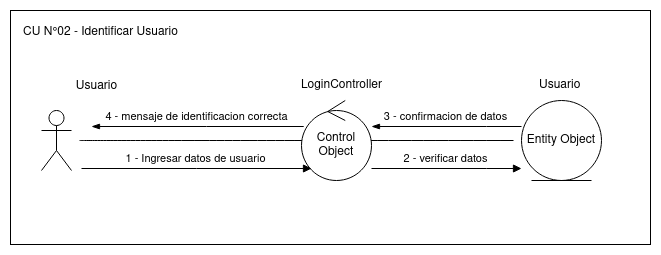

The diagram above was exported from draw.io. Its source (the exported page's mxGraphModel, read from the mxfile embedded in the PNG):
<mxGraphModel dx="2234" dy="2395" grid="1" gridSize="10" guides="1" tooltips="1" connect="1" arrows="1" fold="1" page="0" pageScale="1" pageWidth="850" pageHeight="1100" math="0" shadow="0">
  <root>
    <mxCell id="0" />
    <mxCell id="1" parent="0" />
    <mxCell id="2" value="" style="rounded=0;whiteSpace=wrap;html=1;fillColor=none;" vertex="1" parent="1">
      <mxGeometry x="-701" y="-770" width="640" height="234" as="geometry" />
    </mxCell>
    <mxCell id="3" value="LoginController" style="text;html=1;align=center;verticalAlign=middle;resizable=0;points=[];autosize=1;strokeColor=none;fillColor=none;" vertex="1" parent="1">
      <mxGeometry x="-420" y="-710" width="100" height="30" as="geometry" />
    </mxCell>
    <mxCell id="4" value="&lt;div&gt;Usuario&lt;/div&gt;" style="text;whiteSpace=wrap;html=1;" vertex="1" parent="1">
      <mxGeometry x="-174" y="-709" width="48" height="40" as="geometry" />
    </mxCell>
    <mxCell id="5" value="Entity Object" style="ellipse;shape=umlEntity;whiteSpace=wrap;html=1;" vertex="1" parent="1">
      <mxGeometry x="-190" y="-680" width="80" height="80" as="geometry" />
    </mxCell>
    <mxCell id="6" value="" style="edgeStyle=none;curved=1;rounded=0;orthogonalLoop=1;jettySize=auto;html=1;endArrow=none;startSize=14;endSize=14;sourcePerimeterSpacing=8;targetPerimeterSpacing=8;endFill=0;" edge="1" source="7" target="5" parent="1">
      <mxGeometry relative="1" as="geometry">
        <mxPoint x="-513" y="-640" as="targetPoint" />
      </mxGeometry>
    </mxCell>
    <mxCell id="7" value="&lt;div&gt;&lt;br&gt;&lt;/div&gt;" style="shape=umlActor;verticalLabelPosition=bottom;verticalAlign=top;html=1;" vertex="1" parent="1">
      <mxGeometry x="-670" y="-670" width="30" height="60" as="geometry" />
    </mxCell>
    <mxCell id="8" value="Usuario" style="text;html=1;align=center;verticalAlign=middle;resizable=0;points=[];autosize=1;strokeColor=none;fillColor=none;" vertex="1" parent="1">
      <mxGeometry x="-645" y="-709" width="60" height="30" as="geometry" />
    </mxCell>
    <mxCell id="9" value="Control Object" style="ellipse;shape=umlControl;whiteSpace=wrap;html=1;" vertex="1" parent="1">
      <mxGeometry x="-410" y="-680" width="70" height="80" as="geometry" />
    </mxCell>
    <mxCell id="10" value="1 - Ingresar datos de usuario" style="html=1;verticalAlign=bottom;endArrow=block;edgeStyle=elbowEdgeStyle;elbow=vertical;curved=0;rounded=0;" edge="1" target="9" parent="1">
      <mxGeometry x="-0.0072" width="80" relative="1" as="geometry">
        <mxPoint x="-630" y="-612" as="sourcePoint" />
        <mxPoint x="-450" y="-612" as="targetPoint" />
        <Array as="points">
          <mxPoint x="-515" y="-612" />
          <mxPoint x="-525" y="-602" />
          <mxPoint x="-505" y="-552" />
        </Array>
        <mxPoint as="offset" />
      </mxGeometry>
    </mxCell>
    <mxCell id="11" value="2 - verificar datos" style="html=1;verticalAlign=bottom;endArrow=block;edgeStyle=elbowEdgeStyle;elbow=vertical;curved=0;rounded=0;" edge="1" parent="1">
      <mxGeometry x="-0.0072" width="80" relative="1" as="geometry">
        <mxPoint x="-340" y="-612" as="sourcePoint" />
        <mxPoint x="-190" y="-612" as="targetPoint" />
        <Array as="points">
          <mxPoint x="-225" y="-612" />
          <mxPoint x="-235" y="-602" />
          <mxPoint x="-215" y="-552" />
        </Array>
        <mxPoint as="offset" />
      </mxGeometry>
    </mxCell>
    <mxCell id="12" value="3 - confirmacion de datos" style="html=1;verticalAlign=bottom;endArrow=none;edgeStyle=elbowEdgeStyle;elbow=vertical;curved=0;rounded=0;startArrow=blockThin;startFill=1;endFill=0;" edge="1" parent="1">
      <mxGeometry x="-0.0072" width="80" relative="1" as="geometry">
        <mxPoint x="-340" y="-654" as="sourcePoint" />
        <mxPoint x="-190" y="-654" as="targetPoint" />
        <Array as="points">
          <mxPoint x="-225" y="-654" />
          <mxPoint x="-235" y="-644" />
          <mxPoint x="-215" y="-594" />
        </Array>
        <mxPoint as="offset" />
      </mxGeometry>
    </mxCell>
    <mxCell id="13" value="4 - mensaje de identificacion correcta" style="html=1;verticalAlign=bottom;endArrow=none;edgeStyle=elbowEdgeStyle;elbow=vertical;curved=0;rounded=0;startArrow=blockThin;startFill=1;endFill=0;" edge="1" target="9" parent="1">
      <mxGeometry x="-0.0072" width="80" relative="1" as="geometry">
        <mxPoint x="-620" y="-654" as="sourcePoint" />
        <mxPoint x="-447.78623949159146" y="-654" as="targetPoint" />
        <Array as="points">
          <mxPoint x="-505" y="-654" />
          <mxPoint x="-515" y="-644" />
          <mxPoint x="-495" y="-594" />
        </Array>
        <mxPoint as="offset" />
      </mxGeometry>
    </mxCell>
    <mxCell id="14" value="&lt;div&gt;CU N°02 - Identificar Usuario &lt;br&gt;&lt;/div&gt;" style="text;html=1;align=center;verticalAlign=middle;resizable=0;points=[];autosize=1;strokeColor=none;fillColor=none;" vertex="1" parent="1">
      <mxGeometry x="-701" y="-763" width="180" height="30" as="geometry" />
    </mxCell>
  </root>
</mxGraphModel>